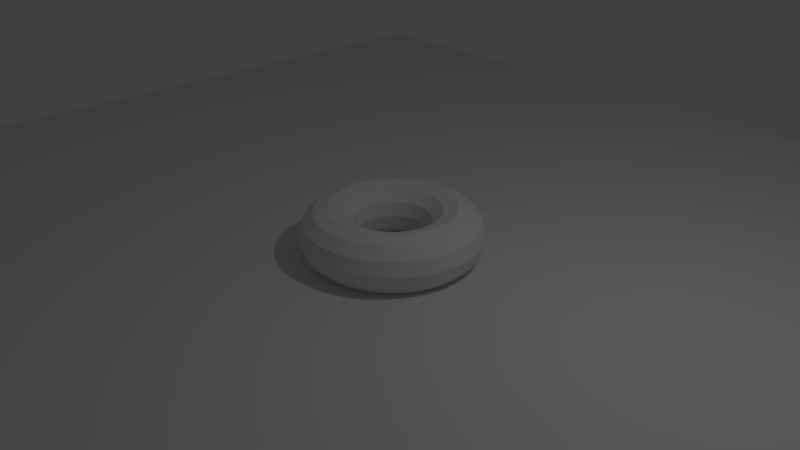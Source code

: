 # Source: d.blend  (saved by Blender 2.79.0; exported with 4.5.12 LTS)
import bpy
from mathutils import Matrix  # noqa: F401  (used for matrix-valued properties, if any)

bpy.ops.wm.read_factory_settings(use_empty=True)
scene = bpy.context.scene
scene.name = 'Scene'

# ---- collections
col_collection_1 = bpy.data.collections.new('Collection 1'); scene.collection.children.link(col_collection_1)

# ---- world
world_world = bpy.data.worlds.new('World'); scene.world = world_world
world_world.color = (0.05088, 0.05088, 0.05088)
world_world.use_sun_shadow = False
world_world.sun_shadow_jitter_overblur = 0.0
world_world.cycles.sampling_method = 'MANUAL'

# ---- cameras
cam_camera = bpy.data.cameras.new('Camera')
cam_camera.clip_end = 100.0
cam_camera.lens = 35.0
cam_camera.sensor_width = 32.0
cam_camera.sensor_height = 18.0
cam_camera.ortho_scale = 7.314
cam_camera.dof.focus_distance = 0.0
cam_camera.dof.aperture_fstop = 128.0

# ---- lights
light_lamp = bpy.data.lights.new('Lamp', 'POINT')
light_lamp.transmission_factor = 0.0
light_lamp.cutoff_distance = 30.0
light_lamp.energy = 100.0
light_lamp.shadow_buffer_clip_start = 1.001
light_lamp.shadow_soft_size = 0.1
light_lamp.shadow_maximum_resolution = 0.006
light_lamp.use_absolute_resolution = True

# ---- meshes
me_torus_001 = bpy.data.meshes.new('Torus.001')
me_torus_001.from_pydata([(1.19, 0.0, 0.0), (1.14, 0.0, 0.185), (1.005, 0.0, 0.3204), (0.82, 0.0, 0.37), (0.635, 0.0, 0.3204), (0.4996, 0.0, 0.185), (0.45, 0.0, 4.531e-17), (0.4996, 0.0, -0.185), (0.635, 0.0, -0.3204), (0.82, 0.0, -0.37), (1.005, 0.0, -0.3204), (1.14, 0.0, -0.185), (1.187, 0.08489, 0.0), (1.138, 0.08136, 0.185), (1.002, 0.0717, 0.3204), (0.8179, 0.0585, 0.37), (0.6334, 0.0453, 0.3204), (0.4983, 0.03564, 0.185), (0.4489, 0.0321, 4.531e-17), (0.4983, 0.03564, -0.185), (0.6334, 0.0453, -0.3204), (0.8179, 0.0585, -0.37), (1.002, 0.0717, -0.3204), (1.138, 0.08136, -0.185), (1.178, 0.1694, 0.0), (1.129, 0.1623, 0.185), (0.9948, 0.143, 0.3204), (0.8117, 0.1167, 0.37), (0.6285, 0.09037, 0.3204), (0.4945, 0.0711, 0.185), (0.4454, 0.06404, 4.531e-17), (0.4945, 0.0711, -0.185), (0.6285, 0.09037, -0.3204), (0.8117, 0.1167, -0.37), (0.9948, 0.143, -0.3204), (1.129, 0.1623, -0.185), (1.163, 0.253, 0.0), (1.114, 0.2424, 0.185), (0.982, 0.2136, 0.3204), (0.8013, 0.1743, 0.37), (0.6205, 0.135, 0.3204), (0.4882, 0.1062, 0.185), (0.4397, 0.09565, 4.531e-17), (0.4882, 0.1062, -0.185), (0.6205, 0.135, -0.3204), (0.8013, 0.1743, -0.37), (0.982, 0.2136, -0.3204), (1.114, 0.2424, -0.185), (1.142, 0.3353, 0.0), (1.094, 0.3213, 0.185), (0.9643, 0.2831, 0.3204), (0.7868, 0.231, 0.37), (0.6093, 0.1789, 0.3204), (0.4793, 0.1407, 0.185), (0.4318, 0.1268, 4.531e-17), (0.4793, 0.1407, -0.185), (0.6093, 0.1789, -0.3204), (0.7868, 0.231, -0.37), (0.9643, 0.2831, -0.3204), (1.094, 0.3213, -0.185), (1.115, 0.4159, 0.0), (1.069, 0.3985, 0.185), (0.9416, 0.3512, 0.3204), (0.7683, 0.2866, 0.37), (0.595, 0.2219, 0.3204), (0.4681, 0.1746, 0.185), (0.4216, 0.1573, 4.531e-17), (0.4681, 0.1746, -0.185), (0.595, 0.2219, -0.3204), (0.7683, 0.2866, -0.37), (0.9416, 0.3512, -0.3204), (1.069, 0.3985, -0.185), (1.082, 0.4943, 0.0), (1.037, 0.4738, 0.185), (0.9142, 0.4175, 0.3204), (0.7459, 0.3406, 0.37), (0.5776, 0.2638, 0.3204), (0.4544, 0.2075, 0.185), (0.4093, 0.1869, 4.531e-17), (0.4544, 0.2075, -0.185), (0.5776, 0.2638, -0.3204), (0.7459, 0.3406, -0.37), (0.9142, 0.4175, -0.3204), (1.037, 0.4738, -0.185), (1.044, 0.5703, 0.0), (1.001, 0.5465, 0.185), (0.8821, 0.4816, 0.3204), (0.7197, 0.393, 0.37), (0.5573, 0.3043, 0.3204), (0.4385, 0.2394, 0.185), (0.395, 0.2157, 4.531e-17), (0.4385, 0.2394, -0.185), (0.5573, 0.3043, -0.3204), (0.7197, 0.393, -0.37), (0.8821, 0.4816, -0.3204), (1.001, 0.5465, -0.185), (1.001, 0.6434, 0.0), (0.9594, 0.6166, 0.185), (0.8455, 0.5433, 0.3204), (0.6898, 0.4433, 0.37), (0.5342, 0.3433, 0.3204), (0.4203, 0.2701, 0.185), (0.3786, 0.2433, 4.531e-17), (0.4203, 0.2701, -0.185), (0.5342, 0.3433, -0.3204), (0.6898, 0.4433, -0.37), (0.8455, 0.5433, -0.3204), (0.9594, 0.6166, -0.185), (0.9526, 0.7131, 0.0), (0.913, 0.6834, 0.185), (0.8045, 0.6023, 0.3204), (0.6564, 0.4914, 0.37), (0.5083, 0.3805, 0.3204), (0.3999, 0.2994, 0.185), (0.3602, 0.2697, 4.531e-17), (0.3999, 0.2994, -0.185), (0.5083, 0.3805, -0.3204), (0.6564, 0.4914, -0.37), (0.8045, 0.6023, -0.3204), (0.913, 0.6834, -0.185), (0.8993, 0.7793, 0.0), (0.8619, 0.7468, 0.185), (0.7595, 0.6581, 0.3204), (0.6197, 0.537, 0.37), (0.4799, 0.4158, 0.3204), (0.3776, 0.3271, 0.185), (0.3401, 0.2947, 4.531e-17), (0.3776, 0.3271, -0.185), (0.4799, 0.4158, -0.3204), (0.6197, 0.537, -0.37), (0.7595, 0.6581, -0.3204), (0.8619, 0.7468, -0.185), (0.8415, 0.8415, 0.0), (0.8064, 0.8064, 0.185), (0.7106, 0.7106, 0.3204), (0.5798, 0.5798, 0.37), (0.449, 0.449, 0.3204), (0.3532, 0.3532, 0.185), (0.3182, 0.3182, 4.531e-17), (0.3532, 0.3532, -0.185), (0.449, 0.449, -0.3204), (0.5798, 0.5798, -0.37), (0.7106, 0.7106, -0.3204), (0.8064, 0.8064, -0.185), (0.7793, 0.8993, 0.0), (0.7468, 0.8619, 0.185), (0.6581, 0.7595, 0.3204), (0.537, 0.6197, 0.37), (0.4158, 0.4799, 0.3204), (0.3271, 0.3776, 0.185), (0.2947, 0.3401, 4.531e-17), (0.3271, 0.3776, -0.185), (0.4158, 0.4799, -0.3204), (0.537, 0.6197, -0.37), (0.6581, 0.7595, -0.3204), (0.7468, 0.8619, -0.185), (0.7131, 0.9526, 0.0), (0.6834, 0.913, 0.185), (0.6023, 0.8045, 0.3204), (0.4914, 0.6564, 0.37), (0.3805, 0.5083, 0.3204), (0.2994, 0.3999, 0.185), (0.2697, 0.3602, 4.531e-17), (0.2994, 0.3999, -0.185), (0.3805, 0.5083, -0.3204), (0.4914, 0.6564, -0.37), (0.6023, 0.8045, -0.3204), (0.6834, 0.913, -0.185), (0.6434, 1.001, 0.0), (0.6166, 0.9594, 0.185), (0.5433, 0.8455, 0.3204), (0.4433, 0.6898, 0.37), (0.3433, 0.5342, 0.3204), (0.2701, 0.4203, 0.185), (0.2433, 0.3786, 4.531e-17), (0.2701, 0.4203, -0.185), (0.3433, 0.5342, -0.3204), (0.4433, 0.6898, -0.37), (0.5433, 0.8455, -0.3204), (0.6166, 0.9594, -0.185), (0.5703, 1.044, 0.0), (0.5465, 1.001, 0.185), (0.4816, 0.8821, 0.3204), (0.393, 0.7197, 0.37), (0.3043, 0.5573, 0.3204), (0.2394, 0.4385, 0.185), (0.2157, 0.395, 4.531e-17), (0.2394, 0.4385, -0.185), (0.3043, 0.5573, -0.3204), (0.393, 0.7197, -0.37), (0.4816, 0.8821, -0.3204), (0.5465, 1.001, -0.185), (0.4943, 1.082, 0.0), (0.4738, 1.037, 0.185), (0.4175, 0.9142, 0.3204), (0.3406, 0.7459, 0.37), (0.2638, 0.5776, 0.3204), (0.2075, 0.4544, 0.185), (0.1869, 0.4093, 4.531e-17), (0.2075, 0.4544, -0.185), (0.2638, 0.5776, -0.3204), (0.3406, 0.7459, -0.37), (0.4175, 0.9142, -0.3204), (0.4738, 1.037, -0.185), (0.4159, 1.115, 0.0), (0.3985, 1.069, 0.185), (0.3512, 0.9416, 0.3204), (0.2866, 0.7683, 0.37), (0.2219, 0.595, 0.3204), (0.1746, 0.4681, 0.185), (0.1573, 0.4216, 4.531e-17), (0.1746, 0.4681, -0.185), (0.2219, 0.595, -0.3204), (0.2866, 0.7683, -0.37), (0.3512, 0.9416, -0.3204), (0.3985, 1.069, -0.185), (0.3353, 1.142, 0.0), (0.3213, 1.094, 0.185), (0.2831, 0.9643, 0.3204), (0.231, 0.7868, 0.37), (0.1789, 0.6093, 0.3204), (0.1407, 0.4793, 0.185), (0.1268, 0.4318, 4.531e-17), (0.1407, 0.4793, -0.185), (0.1789, 0.6093, -0.3204), (0.231, 0.7868, -0.37), (0.2831, 0.9643, -0.3204), (0.3213, 1.094, -0.185), (0.253, 1.163, 0.0), (0.2424, 1.114, 0.185), (0.2136, 0.982, 0.3204), (0.1743, 0.8013, 0.37), (0.135, 0.6205, 0.3204), (0.1062, 0.4882, 0.185), (0.09565, 0.4397, 4.531e-17), (0.1062, 0.4882, -0.185), (0.135, 0.6205, -0.3204), (0.1743, 0.8013, -0.37), (0.2136, 0.982, -0.3204), (0.2424, 1.114, -0.185), (0.1694, 1.178, 0.0), (0.1623, 1.129, 0.185), (0.143, 0.9948, 0.3204), (0.1167, 0.8117, 0.37), (0.09037, 0.6285, 0.3204), (0.0711, 0.4945, 0.185), (0.06404, 0.4454, 4.531e-17), (0.0711, 0.4945, -0.185), (0.09037, 0.6285, -0.3204), (0.1167, 0.8117, -0.37), (0.143, 0.9948, -0.3204), (0.1623, 1.129, -0.185), (0.08489, 1.187, 0.0), (0.08136, 1.138, 0.185), (0.0717, 1.002, 0.3204), (0.0585, 0.8179, 0.37), (0.0453, 0.6334, 0.3204), (0.03564, 0.4983, 0.185), (0.0321, 0.4489, 4.531e-17), (0.03564, 0.4983, -0.185), (0.0453, 0.6334, -0.3204), (0.0585, 0.8179, -0.37), (0.0717, 1.002, -0.3204), (0.08136, 1.138, -0.185), (8.984e-08, 1.19, 0.0), (8.61e-08, 1.14, 0.185), (7.588e-08, 1.005, 0.3204), (6.191e-08, 0.82, 0.37), (4.794e-08, 0.635, 0.3204), (3.772e-08, 0.4996, 0.185), (3.397e-08, 0.45, 4.531e-17), (3.772e-08, 0.4996, -0.185), (4.794e-08, 0.635, -0.3204), (6.191e-08, 0.82, -0.37), (7.588e-08, 1.005, -0.3204), (8.61e-08, 1.14, -0.185), (-0.08489, 1.187, 0.0), (-0.08136, 1.138, 0.185), (-0.0717, 1.002, 0.3204), (-0.0585, 0.8179, 0.37), (-0.0453, 0.6334, 0.3204), (-0.03564, 0.4983, 0.185), (-0.0321, 0.4489, 4.531e-17), (-0.03564, 0.4983, -0.185), (-0.0453, 0.6334, -0.3204), (-0.0585, 0.8179, -0.37), (-0.0717, 1.002, -0.3204), (-0.08136, 1.138, -0.185), (-0.1694, 1.178, 0.0), (-0.1623, 1.129, 0.185), (-0.143, 0.9948, 0.3204), (-0.1167, 0.8117, 0.37), (-0.09037, 0.6285, 0.3204), (-0.0711, 0.4945, 0.185), (-0.06404, 0.4454, 4.531e-17), (-0.0711, 0.4945, -0.185), (-0.09037, 0.6285, -0.3204), (-0.1167, 0.8117, -0.37), (-0.143, 0.9948, -0.3204), (-0.1623, 1.129, -0.185), (-0.253, 1.163, 0.0), (-0.2424, 1.114, 0.185), (-0.2136, 0.982, 0.3204), (-0.1743, 0.8013, 0.37), (-0.135, 0.6205, 0.3204), (-0.1062, 0.4882, 0.185), (-0.09565, 0.4397, 4.531e-17), (-0.1062, 0.4882, -0.185), (-0.135, 0.6205, -0.3204), (-0.1743, 0.8013, -0.37), (-0.2136, 0.982, -0.3204), (-0.2424, 1.114, -0.185), (-0.3353, 1.142, 0.0), (-0.3213, 1.094, 0.185), (-0.2831, 0.9643, 0.3204), (-0.231, 0.7868, 0.37), (-0.1789, 0.6093, 0.3204), (-0.1407, 0.4793, 0.185), (-0.1268, 0.4318, 4.531e-17), (-0.1407, 0.4793, -0.185), (-0.1789, 0.6093, -0.3204), (-0.231, 0.7868, -0.37), (-0.2831, 0.9643, -0.3204), (-0.3213, 1.094, -0.185), (-0.4159, 1.115, 0.0), (-0.3985, 1.069, 0.185), (-0.3512, 0.9416, 0.3204), (-0.2866, 0.7683, 0.37), (-0.2219, 0.595, 0.3204), (-0.1746, 0.4681, 0.185), (-0.1573, 0.4216, 4.531e-17), (-0.1746, 0.4681, -0.185), (-0.2219, 0.595, -0.3204), (-0.2866, 0.7683, -0.37), (-0.3512, 0.9416, -0.3204), (-0.3985, 1.069, -0.185), (-0.4943, 1.082, 0.0), (-0.4738, 1.037, 0.185), (-0.4175, 0.9142, 0.3204), (-0.3406, 0.7459, 0.37), (-0.2638, 0.5776, 0.3204), (-0.2075, 0.4544, 0.185), (-0.1869, 0.4093, 4.531e-17), (-0.2075, 0.4544, -0.185), (-0.2638, 0.5776, -0.3204), (-0.3406, 0.7459, -0.37), (-0.4175, 0.9142, -0.3204), (-0.4738, 1.037, -0.185), (-0.5703, 1.044, 0.0), (-0.5465, 1.001, 0.185), (-0.4816, 0.8821, 0.3204), (-0.393, 0.7197, 0.37), (-0.3043, 0.5573, 0.3204), (-0.2394, 0.4385, 0.185), (-0.2157, 0.395, 4.531e-17), (-0.2394, 0.4385, -0.185), (-0.3043, 0.5573, -0.3204), (-0.393, 0.7197, -0.37), (-0.4816, 0.8821, -0.3204), (-0.5465, 1.001, -0.185), (-0.6434, 1.001, 0.0), (-0.6166, 0.9594, 0.185), (-0.5433, 0.8455, 0.3204), (-0.4433, 0.6898, 0.37), (-0.3433, 0.5342, 0.3204), (-0.2701, 0.4203, 0.185), (-0.2433, 0.3786, 4.531e-17), (-0.2701, 0.4203, -0.185), (-0.3433, 0.5342, -0.3204), (-0.4433, 0.6898, -0.37), (-0.5433, 0.8455, -0.3204), (-0.6166, 0.9594, -0.185), (-0.7131, 0.9526, 0.0), (-0.6834, 0.913, 0.185), (-0.6023, 0.8045, 0.3204), (-0.4914, 0.6564, 0.37), (-0.3805, 0.5083, 0.3204), (-0.2994, 0.3999, 0.185), (-0.2697, 0.3602, 4.531e-17), (-0.2994, 0.3999, -0.185), (-0.3805, 0.5083, -0.3204), (-0.4914, 0.6564, -0.37), (-0.6023, 0.8045, -0.3204), (-0.6834, 0.913, -0.185), (-0.7793, 0.8993, 0.0), (-0.7468, 0.8619, 0.185), (-0.6581, 0.7595, 0.3204), (-0.537, 0.6197, 0.37), (-0.4158, 0.4799, 0.3204), (-0.3271, 0.3776, 0.185), (-0.2947, 0.3401, 4.531e-17), (-0.3271, 0.3776, -0.185), (-0.4158, 0.4799, -0.3204), (-0.537, 0.6197, -0.37), (-0.6581, 0.7595, -0.3204), (-0.7468, 0.8619, -0.185), (-0.8415, 0.8415, 0.0), (-0.8064, 0.8064, 0.185), (-0.7106, 0.7106, 0.3204), (-0.5798, 0.5798, 0.37), (-0.449, 0.449, 0.3204), (-0.3532, 0.3532, 0.185), (-0.3182, 0.3182, 4.531e-17), (-0.3532, 0.3532, -0.185), (-0.449, 0.449, -0.3204), (-0.5798, 0.5798, -0.37), (-0.7106, 0.7106, -0.3204), (-0.8064, 0.8064, -0.185), (-0.8993, 0.7793, 0.0), (-0.8619, 0.7468, 0.185), (-0.7595, 0.6581, 0.3204), (-0.6197, 0.537, 0.37), (-0.4799, 0.4158, 0.3204), (-0.3776, 0.3271, 0.185), (-0.3401, 0.2947, 4.531e-17), (-0.3776, 0.3271, -0.185), (-0.4799, 0.4158, -0.3204), (-0.6197, 0.537, -0.37), (-0.7595, 0.6581, -0.3204), (-0.8619, 0.7468, -0.185), (-0.9526, 0.7131, 0.0), (-0.913, 0.6834, 0.185), (-0.8045, 0.6023, 0.3204), (-0.6564, 0.4914, 0.37), (-0.5083, 0.3805, 0.3204), (-0.3999, 0.2994, 0.185), (-0.3602, 0.2697, 4.531e-17), (-0.3999, 0.2994, -0.185), (-0.5083, 0.3805, -0.3204), (-0.6564, 0.4914, -0.37), (-0.8045, 0.6023, -0.3204), (-0.913, 0.6834, -0.185), (-1.001, 0.6434, 0.0), (-0.9594, 0.6166, 0.185), (-0.8455, 0.5433, 0.3204), (-0.6898, 0.4433, 0.37), (-0.5342, 0.3433, 0.3204), (-0.4203, 0.2701, 0.185), (-0.3786, 0.2433, 4.531e-17), (-0.4203, 0.2701, -0.185), (-0.5342, 0.3433, -0.3204), (-0.6898, 0.4433, -0.37), (-0.8455, 0.5433, -0.3204), (-0.9594, 0.6166, -0.185), (-1.044, 0.5703, 0.0), (-1.001, 0.5465, 0.185), (-0.8821, 0.4816, 0.3204), (-0.7197, 0.393, 0.37), (-0.5573, 0.3043, 0.3204), (-0.4385, 0.2394, 0.185), (-0.395, 0.2157, 4.531e-17), (-0.4385, 0.2394, -0.185), (-0.5573, 0.3043, -0.3204), (-0.7197, 0.393, -0.37), (-0.8821, 0.4816, -0.3204), (-1.001, 0.5465, -0.185), (-1.082, 0.4943, 0.0), (-1.037, 0.4738, 0.185), (-0.9142, 0.4175, 0.3204), (-0.7459, 0.3406, 0.37), (-0.5776, 0.2638, 0.3204), (-0.4544, 0.2075, 0.185), (-0.4093, 0.1869, 4.531e-17), (-0.4544, 0.2075, -0.185), (-0.5776, 0.2638, -0.3204), (-0.7459, 0.3406, -0.37), (-0.9142, 0.4175, -0.3204), (-1.037, 0.4738, -0.185), (-1.115, 0.4159, 0.0), (-1.069, 0.3985, 0.185), (-0.9416, 0.3512, 0.3204), (-0.7683, 0.2866, 0.37), (-0.595, 0.2219, 0.3204), (-0.4681, 0.1746, 0.185), (-0.4216, 0.1573, 4.531e-17), (-0.4681, 0.1746, -0.185), (-0.595, 0.2219, -0.3204), (-0.7683, 0.2866, -0.37), (-0.9416, 0.3512, -0.3204), (-1.069, 0.3985, -0.185), (-1.142, 0.3353, 0.0), (-1.094, 0.3213, 0.185), (-0.9643, 0.2831, 0.3204), (-0.7868, 0.231, 0.37), (-0.6093, 0.1789, 0.3204), (-0.4793, 0.1407, 0.185), (-0.4318, 0.1268, 4.531e-17), (-0.4793, 0.1407, -0.185), (-0.6093, 0.1789, -0.3204), (-0.7868, 0.231, -0.37), (-0.9643, 0.2831, -0.3204), (-1.094, 0.3213, -0.185), (-1.163, 0.253, 0.0), (-1.114, 0.2424, 0.185), (-0.982, 0.2136, 0.3204), (-0.8013, 0.1743, 0.37), (-0.6205, 0.135, 0.3204), (-0.4882, 0.1062, 0.185), (-0.4397, 0.09565, 4.531e-17), (-0.4882, 0.1062, -0.185), (-0.6205, 0.135, -0.3204), (-0.8013, 0.1743, -0.37), (-0.982, 0.2136, -0.3204), (-1.114, 0.2424, -0.185), (-1.178, 0.1694, 0.0), (-1.129, 0.1623, 0.185), (-0.9948, 0.143, 0.3204), (-0.8117, 0.1167, 0.37), (-0.6285, 0.09037, 0.3204), (-0.4945, 0.0711, 0.185), (-0.4454, 0.06404, 4.531e-17), (-0.4945, 0.0711, -0.185), (-0.6285, 0.09037, -0.3204), (-0.8117, 0.1167, -0.37), (-0.9948, 0.143, -0.3204), (-1.129, 0.1623, -0.185), (-1.187, 0.08489, 0.0), (-1.138, 0.08136, 0.185), (-1.002, 0.0717, 0.3204), (-0.8179, 0.0585, 0.37), (-0.6334, 0.0453, 0.3204), (-0.4983, 0.03564, 0.185), (-0.4489, 0.0321, 4.531e-17), (-0.4983, 0.03564, -0.185), (-0.6334, 0.0453, -0.3204), (-0.8179, 0.0585, -0.37), (-1.002, 0.0717, -0.3204), (-1.138, 0.08136, -0.185), (-1.19, 1.04e-07, 0.0), (-1.14, 9.97e-08, 0.185), (-1.005, 8.786e-08, 0.3204), (-0.82, 7.169e-08, 0.37), (-0.635, 5.551e-08, 0.3204), (-0.4996, 4.367e-08, 0.185), (-0.45, 3.934e-08, 4.531e-17), (-0.4996, 4.367e-08, -0.185), (-0.635, 5.551e-08, -0.3204), (-0.82, 7.169e-08, -0.37), (-1.005, 8.786e-08, -0.3204), (-1.14, 9.97e-08, -0.185), (-1.187, -0.08489, 0.0), (-1.138, -0.08136, 0.185), (-1.002, -0.0717, 0.3204), (-0.8179, -0.0585, 0.37), (-0.6334, -0.0453, 0.3204), (-0.4983, -0.03564, 0.185), (-0.4489, -0.0321, 4.531e-17), (-0.4983, -0.03564, -0.185), (-0.6334, -0.0453, -0.3204), (-0.8179, -0.0585, -0.37), (-1.002, -0.0717, -0.3204), (-1.138, -0.08136, -0.185), (-1.178, -0.1694, 0.0), (-1.129, -0.1623, 0.185), (-0.9948, -0.143, 0.3204), (-0.8117, -0.1167, 0.37), (-0.6285, -0.09037, 0.3204), (-0.4945, -0.0711, 0.185), (-0.4454, -0.06404, 4.531e-17), (-0.4945, -0.0711, -0.185), (-0.6285, -0.09037, -0.3204), (-0.8117, -0.1167, -0.37), (-0.9948, -0.143, -0.3204), (-1.129, -0.1623, -0.185), (-1.163, -0.253, 0.0), (-1.114, -0.2424, 0.185), (-0.982, -0.2136, 0.3204), (-0.8013, -0.1743, 0.37), (-0.6205, -0.135, 0.3204), (-0.4882, -0.1062, 0.185), (-0.4397, -0.09565, 4.531e-17), (-0.4882, -0.1062, -0.185), (-0.6205, -0.135, -0.3204), (-0.8013, -0.1743, -0.37), (-0.982, -0.2136, -0.3204), (-1.114, -0.2424, -0.185), (-1.142, -0.3353, 0.0), (-1.094, -0.3213, 0.185), (-0.9643, -0.2831, 0.3204), (-0.7868, -0.231, 0.37), (-0.6093, -0.1789, 0.3204), (-0.4793, -0.1407, 0.185), (-0.4318, -0.1268, 4.531e-17), (-0.4793, -0.1407, -0.185), (-0.6093, -0.1789, -0.3204), (-0.7868, -0.231, -0.37), (-0.9643, -0.2831, -0.3204), (-1.094, -0.3213, -0.185), (-1.115, -0.4159, 0.0), (-1.069, -0.3985, 0.185), (-0.9416, -0.3512, 0.3204), (-0.7683, -0.2866, 0.37), (-0.595, -0.2219, 0.3204), (-0.4681, -0.1746, 0.185), (-0.4216, -0.1573, 4.531e-17), (-0.4681, -0.1746, -0.185), (-0.595, -0.2219, -0.3204), (-0.7683, -0.2866, -0.37), (-0.9416, -0.3512, -0.3204), (-1.069, -0.3985, -0.185), (-1.082, -0.4943, 0.0), (-1.037, -0.4738, 0.185), (-0.9142, -0.4175, 0.3204), (-0.7459, -0.3406, 0.37), (-0.5776, -0.2638, 0.3204), (-0.4544, -0.2075, 0.185), (-0.4093, -0.1869, 4.531e-17), (-0.4544, -0.2075, -0.185), (-0.5776, -0.2638, -0.3204), (-0.7459, -0.3406, -0.37), (-0.9142, -0.4175, -0.3204), (-1.037, -0.4738, -0.185), (-1.044, -0.5703, 0.0), (-1.001, -0.5465, 0.185), (-0.8821, -0.4816, 0.3204), (-0.7197, -0.393, 0.37), (-0.5573, -0.3043, 0.3204), (-0.4385, -0.2394, 0.185), (-0.395, -0.2157, 4.531e-17), (-0.4385, -0.2394, -0.185), (-0.5573, -0.3043, -0.3204), (-0.7197, -0.393, -0.37), (-0.8821, -0.4816, -0.3204), (-1.001, -0.5465, -0.185), (-1.001, -0.6434, 0.0), (-0.9594, -0.6166, 0.185), (-0.8455, -0.5433, 0.3204), (-0.6898, -0.4433, 0.37), (-0.5342, -0.3433, 0.3204), (-0.4203, -0.2701, 0.185), (-0.3786, -0.2433, 4.531e-17), (-0.4203, -0.2701, -0.185), (-0.5342, -0.3433, -0.3204), (-0.6898, -0.4433, -0.37), (-0.8455, -0.5433, -0.3204), (-0.9594, -0.6166, -0.185), (-0.9526, -0.7131, 0.0), (-0.913, -0.6834, 0.185), (-0.8045, -0.6023, 0.3204), (-0.6564, -0.4914, 0.37), (-0.5083, -0.3805, 0.3204), (-0.3999, -0.2994, 0.185), (-0.3602, -0.2697, 4.531e-17), (-0.3999, -0.2994, -0.185), (-0.5083, -0.3805, -0.3204), (-0.6564, -0.4914, -0.37), (-0.8045, -0.6023, -0.3204), (-0.913, -0.6834, -0.185), (-0.8993, -0.7793, 0.0), (-0.8619, -0.7468, 0.185), (-0.7595, -0.6581, 0.3204), (-0.6197, -0.537, 0.37), (-0.4799, -0.4158, 0.3204), (-0.3776, -0.3271, 0.185), (-0.3401, -0.2947, 4.531e-17), (-0.3776, -0.3271, -0.185), (-0.4799, -0.4158, -0.3204), (-0.6197, -0.537, -0.37), (-0.7595, -0.6581, -0.3204), (-0.8619, -0.7468, -0.185), (-0.8415, -0.8415, 0.0), (-0.8064, -0.8064, 0.185), (-0.7106, -0.7106, 0.3204), (-0.5798, -0.5798, 0.37), (-0.449, -0.449, 0.3204), (-0.3532, -0.3532, 0.185), (-0.3182, -0.3182, 4.531e-17), (-0.3532, -0.3532, -0.185), (-0.449, -0.449, -0.3204), (-0.5798, -0.5798, -0.37), (-0.7106, -0.7106, -0.3204), (-0.8064, -0.8064, -0.185), (-0.7793, -0.8993, 0.0), (-0.7468, -0.8619, 0.185), (-0.6581, -0.7595, 0.3204), (-0.537, -0.6197, 0.37), (-0.4158, -0.4799, 0.3204), (-0.3271, -0.3776, 0.185), (-0.2947, -0.3401, 4.531e-17), (-0.3271, -0.3776, -0.185), (-0.4158, -0.4799, -0.3204), (-0.537, -0.6197, -0.37), (-0.6581, -0.7595, -0.3204), (-0.7468, -0.8619, -0.185), (-0.7131, -0.9526, 0.0), (-0.6834, -0.913, 0.185), (-0.6023, -0.8045, 0.3204), (-0.4914, -0.6564, 0.37), (-0.3805, -0.5083, 0.3204), (-0.2994, -0.3999, 0.185), (-0.2697, -0.3602, 4.531e-17), (-0.2994, -0.3999, -0.185), (-0.3805, -0.5083, -0.3204), (-0.4914, -0.6564, -0.37), (-0.6023, -0.8045, -0.3204), (-0.6834, -0.913, -0.185), (-0.6434, -1.001, 0.0), (-0.6166, -0.9594, 0.185), (-0.5433, -0.8455, 0.3204), (-0.4433, -0.6898, 0.37), (-0.3433, -0.5342, 0.3204), (-0.2701, -0.4203, 0.185), (-0.2433, -0.3786, 4.531e-17), (-0.2701, -0.4203, -0.185), (-0.3433, -0.5342, -0.3204), (-0.4433, -0.6898, -0.37), (-0.5433, -0.8455, -0.3204), (-0.6166, -0.9594, -0.185), (-0.5703, -1.044, 0.0), (-0.5465, -1.001, 0.185), (-0.4816, -0.8821, 0.3204), (-0.393, -0.7197, 0.37), (-0.3043, -0.5573, 0.3204), (-0.2394, -0.4385, 0.185), (-0.2157, -0.395, 4.531e-17), (-0.2394, -0.4385, -0.185), (-0.3043, -0.5573, -0.3204), (-0.393, -0.7197, -0.37), (-0.4816, -0.8821, -0.3204), (-0.5465, -1.001, -0.185), (-0.4943, -1.082, 0.0), (-0.4738, -1.037, 0.185), (-0.4175, -0.9142, 0.3204), (-0.3406, -0.7459, 0.37), (-0.2638, -0.5776, 0.3204), (-0.2075, -0.4544, 0.185), (-0.1869, -0.4093, 4.531e-17), (-0.2075, -0.4544, -0.185), (-0.2638, -0.5776, -0.3204), (-0.3406, -0.7459, -0.37), (-0.4175, -0.9142, -0.3204), (-0.4738, -1.037, -0.185), (-0.4159, -1.115, 0.0), (-0.3985, -1.069, 0.185), (-0.3512, -0.9416, 0.3204), (-0.2866, -0.7683, 0.37), (-0.2219, -0.595, 0.3204), (-0.1746, -0.4681, 0.185), (-0.1573, -0.4216, 4.531e-17), (-0.1746, -0.4681, -0.185), (-0.2219, -0.595, -0.3204), (-0.2866, -0.7683, -0.37), (-0.3512, -0.9416, -0.3204), (-0.3985, -1.069, -0.185), (-0.3353, -1.142, 0.0), (-0.3213, -1.094, 0.185), (-0.2831, -0.9643, 0.3204), (-0.231, -0.7868, 0.37), (-0.1789, -0.6093, 0.3204), (-0.1407, -0.4793, 0.185), (-0.1268, -0.4318, 4.531e-17), (-0.1407, -0.4793, -0.185), (-0.1789, -0.6093, -0.3204), (-0.231, -0.7868, -0.37), (-0.2831, -0.9643, -0.3204), (-0.3213, -1.094, -0.185), (-0.253, -1.163, 0.0), (-0.2424, -1.114, 0.185), (-0.2136, -0.982, 0.3204), (-0.1743, -0.8013, 0.37), (-0.135, -0.6205, 0.3204), (-0.1062, -0.4882, 0.185), (-0.09565, -0.4397, 4.531e-17), (-0.1062, -0.4882, -0.185), (-0.135, -0.6205, -0.3204), (-0.1743, -0.8013, -0.37), (-0.2136, -0.982, -0.3204), (-0.2424, -1.114, -0.185), (-0.1694, -1.178, 0.0), (-0.1623, -1.129, 0.185), (-0.143, -0.9948, 0.3204), (-0.1167, -0.8117, 0.37), (-0.09037, -0.6285, 0.3204), (-0.0711, -0.4945, 0.185), (-0.06404, -0.4454, 4.531e-17), (-0.0711, -0.4945, -0.185), (-0.09037, -0.6285, -0.3204), (-0.1167, -0.8117, -0.37), (-0.143, -0.9948, -0.3204), (-0.1623, -1.129, -0.185), (-0.08489, -1.187, 0.0), (-0.08136, -1.138, 0.185), (-0.0717, -1.002, 0.3204), (-0.0585, -0.8179, 0.37), (-0.0453, -0.6334, 0.3204), (-0.03564, -0.4983, 0.185), (-0.0321, -0.4489, 4.531e-17), (-0.03564, -0.4983, -0.185), (-0.0453, -0.6334, -0.3204), (-0.0585, -0.8179, -0.37), (-0.0717, -1.002, -0.3204), (-0.08136, -1.138, -0.185), (8.984e-08, -1.19, 0.0), (8.61e-08, -1.14, 0.185), (7.588e-08, -1.005, 0.3204), (6.191e-08, -0.82, 0.37), (4.794e-08, -0.635, 0.3204), (3.772e-08, -0.4996, 0.185), (3.397e-08, -0.45, 4.531e-17), (3.772e-08, -0.4996, -0.185), (4.794e-08, -0.635, -0.3204), (6.191e-08, -0.82, -0.37), (7.588e-08, -1.005, -0.3204), (8.61e-08, -1.14, -0.185), (0.08489, -1.187, 0.0), (0.08136, -1.138, 0.185), (0.0717, -1.002, 0.3204), (0.0585, -0.8179, 0.37), (0.0453, -0.6334, 0.3204), (0.03564, -0.4983, 0.185), (0.0321, -0.4489, 4.531e-17), (0.03564, -0.4983, -0.185), (0.0453, -0.6334, -0.3204), (0.0585, -0.8179, -0.37), (0.0717, -1.002, -0.3204), (0.08136, -1.138, -0.185), (0.1694, -1.178, 0.0), (0.1623, -1.129, 0.185), (0.143, -0.9948, 0.3204), (0.1167, -0.8117, 0.37), (0.09037, -0.6285, 0.3204), (0.0711, -0.4945, 0.185), (0.06404, -0.4454, 4.531e-17), (0.0711, -0.4945, -0.185), (0.09037, -0.6285, -0.3204), (0.1167, -0.8117, -0.37), (0.143, -0.9948, -0.3204), (0.1623, -1.129, -0.185), (0.253, -1.163, 0.0), (0.2424, -1.114, 0.185), (0.2136, -0.982, 0.3204), (0.1743, -0.8013, 0.37), (0.135, -0.6205, 0.3204), (0.1062, -0.4882, 0.185), (0.09565, -0.4397, 4.531e-17), (0.1062, -0.4882, -0.185), (0.135, -0.6205, -0.3204), (0.1743, -0.8013, -0.37), (0.2136, -0.982, -0.3204), (0.2424, -1.114, -0.185), (0.3353, -1.142, 0.0), (0.3213, -1.094, 0.185), (0.2831, -0.9643, 0.3204), (0.231, -0.7868, 0.37), (0.1789, -0.6093, 0.3204), (0.1407, -0.4793, 0.185), (0.1268, -0.4318, 4.531e-17), (0.1407, -0.4793, -0.185), (0.1789, -0.6093, -0.3204), (0.231, -0.7868, -0.37), (0.2831, -0.9643, -0.3204), (0.3213, -1.094, -0.185), (0.4159, -1.115, 0.0), (0.3985, -1.069, 0.185), (0.3512, -0.9416, 0.3204), (0.2866, -0.7683, 0.37), (0.2219, -0.595, 0.3204), (0.1746, -0.4681, 0.185), (0.1573, -0.4216, 4.531e-17), (0.1746, -0.4681, -0.185), (0.2219, -0.595, -0.3204), (0.2866, -0.7683, -0.37), (0.3512, -0.9416, -0.3204), (0.3985, -1.069, -0.185), (0.4943, -1.082, 0.0), (0.4738, -1.037, 0.185), (0.4175, -0.9142, 0.3204), (0.3406, -0.7459, 0.37), (0.2638, -0.5776, 0.3204), (0.2075, -0.4544, 0.185), (0.1869, -0.4093, 4.531e-17), (0.2075, -0.4544, -0.185), (0.2638, -0.5776, -0.3204), (0.3406, -0.7459, -0.37), (0.4175, -0.9142, -0.3204), (0.4738, -1.037, -0.185), (0.5703, -1.044, 0.0), (0.5465, -1.001, 0.185), (0.4816, -0.8821, 0.3204), (0.393, -0.7197, 0.37), (0.3043, -0.5573, 0.3204), (0.2394, -0.4385, 0.185), (0.2157, -0.395, 4.531e-17), (0.2394, -0.4385, -0.185), (0.3043, -0.5573, -0.3204), (0.393, -0.7197, -0.37), (0.4816, -0.8821, -0.3204), (0.5465, -1.001, -0.185), (0.6434, -1.001, 0.0), (0.6166, -0.9594, 0.185), (0.5433, -0.8455, 0.3204), (0.4433, -0.6898, 0.37), (0.3433, -0.5342, 0.3204), (0.2701, -0.4203, 0.185), (0.2433, -0.3786, 4.531e-17), (0.2701, -0.4203, -0.185), (0.3433, -0.5342, -0.3204), (0.4433, -0.6898, -0.37), (0.5433, -0.8455, -0.3204), (0.6166, -0.9594, -0.185), (0.7131, -0.9526, 0.0), (0.6834, -0.913, 0.185), (0.6023, -0.8045, 0.3204), (0.4914, -0.6564, 0.37), (0.3805, -0.5083, 0.3204), (0.2994, -0.3999, 0.185), (0.2697, -0.3602, 4.531e-17), (0.2994, -0.3999, -0.185), (0.3805, -0.5083, -0.3204), (0.4914, -0.6564, -0.37), (0.6023, -0.8045, -0.3204), (0.6834, -0.913, -0.185), (0.7793, -0.8993, 0.0), (0.7468, -0.8619, 0.185), (0.6581, -0.7595, 0.3204), (0.537, -0.6197, 0.37), (0.4158, -0.4799, 0.3204), (0.3271, -0.3776, 0.185), (0.2947, -0.3401, 4.531e-17), (0.3271, -0.3776, -0.185), (0.4158, -0.4799, -0.3204), (0.537, -0.6197, -0.37), (0.6581, -0.7595, -0.3204), (0.7468, -0.8619, -0.185), (0.8415, -0.8415, 0.0), (0.8064, -0.8064, 0.185), (0.7106, -0.7106, 0.3204), (0.5798, -0.5798, 0.37), (0.449, -0.449, 0.3204), (0.3532, -0.3533, 0.185), (0.3182, -0.3182, 4.531e-17), (0.3532, -0.3533, -0.185), (0.449, -0.449, -0.3204), (0.5798, -0.5798, -0.37), (0.7106, -0.7106, -0.3204), (0.8064, -0.8064, -0.185), (0.8993, -0.7793, 0.0), (0.8619, -0.7468, 0.185), (0.7595, -0.6581, 0.3204), (0.6197, -0.537, 0.37), (0.4799, -0.4158, 0.3204), (0.3776, -0.3271, 0.185), (0.3401, -0.2947, 4.531e-17), (0.3776, -0.3271, -0.185), (0.4799, -0.4158, -0.3204), (0.6197, -0.537, -0.37), (0.7595, -0.6581, -0.3204), (0.8619, -0.7468, -0.185), (0.9526, -0.7131, 0.0), (0.913, -0.6834, 0.185), (0.8045, -0.6023, 0.3204), (0.6564, -0.4914, 0.37), (0.5083, -0.3805, 0.3204), (0.3999, -0.2994, 0.185), (0.3602, -0.2697, 4.531e-17), (0.3999, -0.2994, -0.185), (0.5083, -0.3805, -0.3204), (0.6564, -0.4914, -0.37), (0.8045, -0.6023, -0.3204), (0.913, -0.6834, -0.185), (1.001, -0.6434, 0.0), (0.9594, -0.6166, 0.185), (0.8455, -0.5433, 0.3204), (0.6898, -0.4433, 0.37), (0.5342, -0.3433, 0.3204), (0.4203, -0.2701, 0.185), (0.3786, -0.2433, 4.531e-17), (0.4203, -0.2701, -0.185), (0.5342, -0.3433, -0.3204), (0.6898, -0.4433, -0.37), (0.8455, -0.5433, -0.3204), (0.9594, -0.6166, -0.185), (1.044, -0.5703, 0.0), (1.001, -0.5465, 0.185), (0.8821, -0.4816, 0.3204), (0.7197, -0.393, 0.37), (0.5573, -0.3043, 0.3204), (0.4385, -0.2394, 0.185), (0.395, -0.2157, 4.531e-17), (0.4385, -0.2394, -0.185), (0.5573, -0.3043, -0.3204), (0.7197, -0.393, -0.37), (0.8821, -0.4816, -0.3204), (1.001, -0.5465, -0.185), (1.082, -0.4943, 0.0), (1.037, -0.4738, 0.185), (0.9142, -0.4175, 0.3204), (0.7459, -0.3406, 0.37), (0.5776, -0.2638, 0.3204), (0.4544, -0.2075, 0.185), (0.4093, -0.1869, 4.531e-17), (0.4544, -0.2075, -0.185), (0.5776, -0.2638, -0.3204), (0.7459, -0.3406, -0.37), (0.9142, -0.4175, -0.3204), (1.037, -0.4738, -0.185), (1.115, -0.4159, 0.0), (1.069, -0.3985, 0.185), (0.9416, -0.3512, 0.3204), (0.7683, -0.2866, 0.37), (0.595, -0.2219, 0.3204), (0.4681, -0.1746, 0.185), (0.4216, -0.1573, 4.531e-17), (0.4681, -0.1746, -0.185), (0.595, -0.2219, -0.3204), (0.7683, -0.2866, -0.37), (0.9416, -0.3512, -0.3204), (1.069, -0.3985, -0.185), (1.142, -0.3353, 0.0), (1.094, -0.3213, 0.185), (0.9643, -0.2831, 0.3204), (0.7868, -0.231, 0.37), (0.6093, -0.1789, 0.3204), (0.4793, -0.1407, 0.185), (0.4318, -0.1268, 4.531e-17), (0.4793, -0.1407, -0.185), (0.6093, -0.1789, -0.3204), (0.7868, -0.231, -0.37), (0.9643, -0.2831, -0.3204), (1.094, -0.3213, -0.185), (1.163, -0.253, 0.0), (1.114, -0.2424, 0.185), (0.982, -0.2136, 0.3204), (0.8013, -0.1743, 0.37), (0.6205, -0.135, 0.3204), (0.4882, -0.1062, 0.185), (0.4397, -0.09565, 4.531e-17), (0.4882, -0.1062, -0.185), (0.6205, -0.135, -0.3204), (0.8013, -0.1743, -0.37), (0.982, -0.2136, -0.3204), (1.114, -0.2424, -0.185), (1.178, -0.1694, 0.0), (1.129, -0.1623, 0.185), (0.9948, -0.143, 0.3204), (0.8117, -0.1167, 0.37), (0.6285, -0.09037, 0.3204), (0.4945, -0.0711, 0.185), (0.4454, -0.06404, 4.531e-17), (0.4945, -0.0711, -0.185), (0.6285, -0.09037, -0.3204), (0.8117, -0.1167, -0.37), (0.9948, -0.143, -0.3204), (1.129, -0.1623, -0.185), (1.187, -0.08489, 0.0), (1.138, -0.08136, 0.185), (1.002, -0.0717, 0.3204), (0.8179, -0.0585, 0.37), (0.6334, -0.0453, 0.3204), (0.4983, -0.03564, 0.185), (0.4489, -0.0321, 4.531e-17), (0.4983, -0.03564, -0.185), (0.6334, -0.0453, -0.3204), (0.8179, -0.0585, -0.37), (1.002, -0.0717, -0.3204), (1.138, -0.08136, -0.185)], [], [(0, 12, 13, 1), (1, 13, 14, 2), (2, 14, 15, 3), (3, 15, 16, 4), (4, 16, 17, 5), (5, 17, 18, 6), (6, 18, 19, 7), (7, 19, 20, 8), (8, 20, 21, 9), (9, 21, 22, 10), (10, 22, 23, 11), (11, 23, 12, 0), (12, 24, 25, 13), (13, 25, 26, 14), (14, 26, 27, 15), (15, 27, 28, 16), (16, 28, 29, 17), (17, 29, 30, 18), (18, 30, 31, 19), (19, 31, 32, 20), (20, 32, 33, 21), (21, 33, 34, 22), (22, 34, 35, 23), (23, 35, 24, 12), (24, 36, 37, 25), (25, 37, 38, 26), (26, 38, 39, 27), (27, 39, 40, 28), (28, 40, 41, 29), (29, 41, 42, 30), (30, 42, 43, 31), (31, 43, 44, 32), (32, 44, 45, 33), (33, 45, 46, 34), (34, 46, 47, 35), (35, 47, 36, 24), (36, 48, 49, 37), (37, 49, 50, 38), (38, 50, 51, 39), (39, 51, 52, 40), (40, 52, 53, 41), (41, 53, 54, 42), (42, 54, 55, 43), (43, 55, 56, 44), (44, 56, 57, 45), (45, 57, 58, 46), (46, 58, 59, 47), (47, 59, 48, 36), (48, 60, 61, 49), (49, 61, 62, 50), (50, 62, 63, 51), (51, 63, 64, 52), (52, 64, 65, 53), (53, 65, 66, 54), (54, 66, 67, 55), (55, 67, 68, 56), (56, 68, 69, 57), (57, 69, 70, 58), (58, 70, 71, 59), (59, 71, 60, 48), (60, 72, 73, 61), (61, 73, 74, 62), (62, 74, 75, 63), (63, 75, 76, 64), (64, 76, 77, 65), (65, 77, 78, 66), (66, 78, 79, 67), (67, 79, 80, 68), (68, 80, 81, 69), (69, 81, 82, 70), (70, 82, 83, 71), (71, 83, 72, 60), (72, 84, 85, 73), (73, 85, 86, 74), (74, 86, 87, 75), (75, 87, 88, 76), (76, 88, 89, 77), (77, 89, 90, 78), (78, 90, 91, 79), (79, 91, 92, 80), (80, 92, 93, 81), (81, 93, 94, 82), (82, 94, 95, 83), (83, 95, 84, 72), (84, 96, 97, 85), (85, 97, 98, 86), (86, 98, 99, 87), (87, 99, 100, 88), (88, 100, 101, 89), (89, 101, 102, 90), (90, 102, 103, 91), (91, 103, 104, 92), (92, 104, 105, 93), (93, 105, 106, 94), (94, 106, 107, 95), (95, 107, 96, 84), (96, 108, 109, 97), (97, 109, 110, 98), (98, 110, 111, 99), (99, 111, 112, 100), (100, 112, 113, 101), (101, 113, 114, 102), (102, 114, 115, 103), (103, 115, 116, 104), (104, 116, 117, 105), (105, 117, 118, 106), (106, 118, 119, 107), (107, 119, 108, 96), (108, 120, 121, 109), (109, 121, 122, 110), (110, 122, 123, 111), (111, 123, 124, 112), (112, 124, 125, 113), (113, 125, 126, 114), (114, 126, 127, 115), (115, 127, 128, 116), (116, 128, 129, 117), (117, 129, 130, 118), (118, 130, 131, 119), (119, 131, 120, 108), (120, 132, 133, 121), (121, 133, 134, 122), (122, 134, 135, 123), (123, 135, 136, 124), (124, 136, 137, 125), (125, 137, 138, 126), (126, 138, 139, 127), (127, 139, 140, 128), (128, 140, 141, 129), (129, 141, 142, 130), (130, 142, 143, 131), (131, 143, 132, 120), (132, 144, 145, 133), (133, 145, 146, 134), (134, 146, 147, 135), (135, 147, 148, 136), (136, 148, 149, 137), (137, 149, 150, 138), (138, 150, 151, 139), (139, 151, 152, 140), (140, 152, 153, 141), (141, 153, 154, 142), (142, 154, 155, 143), (143, 155, 144, 132), (144, 156, 157, 145), (145, 157, 158, 146), (146, 158, 159, 147), (147, 159, 160, 148), (148, 160, 161, 149), (149, 161, 162, 150), (150, 162, 163, 151), (151, 163, 164, 152), (152, 164, 165, 153), (153, 165, 166, 154), (154, 166, 167, 155), (155, 167, 156, 144), (156, 168, 169, 157), (157, 169, 170, 158), (158, 170, 171, 159), (159, 171, 172, 160), (160, 172, 173, 161), (161, 173, 174, 162), (162, 174, 175, 163), (163, 175, 176, 164), (164, 176, 177, 165), (165, 177, 178, 166), (166, 178, 179, 167), (167, 179, 168, 156), (168, 180, 181, 169), (169, 181, 182, 170), (170, 182, 183, 171), (171, 183, 184, 172), (172, 184, 185, 173), (173, 185, 186, 174), (174, 186, 187, 175), (175, 187, 188, 176), (176, 188, 189, 177), (177, 189, 190, 178), (178, 190, 191, 179), (179, 191, 180, 168), (180, 192, 193, 181), (181, 193, 194, 182), (182, 194, 195, 183), (183, 195, 196, 184), (184, 196, 197, 185), (185, 197, 198, 186), (186, 198, 199, 187), (187, 199, 200, 188), (188, 200, 201, 189), (189, 201, 202, 190), (190, 202, 203, 191), (191, 203, 192, 180), (192, 204, 205, 193), (193, 205, 206, 194), (194, 206, 207, 195), (195, 207, 208, 196), (196, 208, 209, 197), (197, 209, 210, 198), (198, 210, 211, 199), (199, 211, 212, 200), (200, 212, 213, 201), (201, 213, 214, 202), (202, 214, 215, 203), (203, 215, 204, 192), (204, 216, 217, 205), (205, 217, 218, 206), (206, 218, 219, 207), (207, 219, 220, 208), (208, 220, 221, 209), (209, 221, 222, 210), (210, 222, 223, 211), (211, 223, 224, 212), (212, 224, 225, 213), (213, 225, 226, 214), (214, 226, 227, 215), (215, 227, 216, 204), (216, 228, 229, 217), (217, 229, 230, 218), (218, 230, 231, 219), (219, 231, 232, 220), (220, 232, 233, 221), (221, 233, 234, 222), (222, 234, 235, 223), (223, 235, 236, 224), (224, 236, 237, 225), (225, 237, 238, 226), (226, 238, 239, 227), (227, 239, 228, 216), (228, 240, 241, 229), (229, 241, 242, 230), (230, 242, 243, 231), (231, 243, 244, 232), (232, 244, 245, 233), (233, 245, 246, 234), (234, 246, 247, 235), (235, 247, 248, 236), (236, 248, 249, 237), (237, 249, 250, 238), (238, 250, 251, 239), (239, 251, 240, 228), (240, 252, 253, 241), (241, 253, 254, 242), (242, 254, 255, 243), (243, 255, 256, 244), (244, 256, 257, 245), (245, 257, 258, 246), (246, 258, 259, 247), (247, 259, 260, 248), (248, 260, 261, 249), (249, 261, 262, 250), (250, 262, 263, 251), (251, 263, 252, 240), (252, 264, 265, 253), (253, 265, 266, 254), (254, 266, 267, 255), (255, 267, 268, 256), (256, 268, 269, 257), (257, 269, 270, 258), (258, 270, 271, 259), (259, 271, 272, 260), (260, 272, 273, 261), (261, 273, 274, 262), (262, 274, 275, 263), (263, 275, 264, 252), (264, 276, 277, 265), (265, 277, 278, 266), (266, 278, 279, 267), (267, 279, 280, 268), (268, 280, 281, 269), (269, 281, 282, 270), (270, 282, 283, 271), (271, 283, 284, 272), (272, 284, 285, 273), (273, 285, 286, 274), (274, 286, 287, 275), (275, 287, 276, 264), (276, 288, 289, 277), (277, 289, 290, 278), (278, 290, 291, 279), (279, 291, 292, 280), (280, 292, 293, 281), (281, 293, 294, 282), (282, 294, 295, 283), (283, 295, 296, 284), (284, 296, 297, 285), (285, 297, 298, 286), (286, 298, 299, 287), (287, 299, 288, 276), (288, 300, 301, 289), (289, 301, 302, 290), (290, 302, 303, 291), (291, 303, 304, 292), (292, 304, 305, 293), (293, 305, 306, 294), (294, 306, 307, 295), (295, 307, 308, 296), (296, 308, 309, 297), (297, 309, 310, 298), (298, 310, 311, 299), (299, 311, 300, 288), (300, 312, 313, 301), (301, 313, 314, 302), (302, 314, 315, 303), (303, 315, 316, 304), (304, 316, 317, 305), (305, 317, 318, 306), (306, 318, 319, 307), (307, 319, 320, 308), (308, 320, 321, 309), (309, 321, 322, 310), (310, 322, 323, 311), (311, 323, 312, 300), (312, 324, 325, 313), (313, 325, 326, 314), (314, 326, 327, 315), (315, 327, 328, 316), (316, 328, 329, 317), (317, 329, 330, 318), (318, 330, 331, 319), (319, 331, 332, 320), (320, 332, 333, 321), (321, 333, 334, 322), (322, 334, 335, 323), (323, 335, 324, 312), (324, 336, 337, 325), (325, 337, 338, 326), (326, 338, 339, 327), (327, 339, 340, 328), (328, 340, 341, 329), (329, 341, 342, 330), (330, 342, 343, 331), (331, 343, 344, 332), (332, 344, 345, 333), (333, 345, 346, 334), (334, 346, 347, 335), (335, 347, 336, 324), (336, 348, 349, 337), (337, 349, 350, 338), (338, 350, 351, 339), (339, 351, 352, 340), (340, 352, 353, 341), (341, 353, 354, 342), (342, 354, 355, 343), (343, 355, 356, 344), (344, 356, 357, 345), (345, 357, 358, 346), (346, 358, 359, 347), (347, 359, 348, 336), (348, 360, 361, 349), (349, 361, 362, 350), (350, 362, 363, 351), (351, 363, 364, 352), (352, 364, 365, 353), (353, 365, 366, 354), (354, 366, 367, 355), (355, 367, 368, 356), (356, 368, 369, 357), (357, 369, 370, 358), (358, 370, 371, 359), (359, 371, 360, 348), (360, 372, 373, 361), (361, 373, 374, 362), (362, 374, 375, 363), (363, 375, 376, 364), (364, 376, 377, 365), (365, 377, 378, 366), (366, 378, 379, 367), (367, 379, 380, 368), (368, 380, 381, 369), (369, 381, 382, 370), (370, 382, 383, 371), (371, 383, 372, 360), (372, 384, 385, 373), (373, 385, 386, 374), (374, 386, 387, 375), (375, 387, 388, 376), (376, 388, 389, 377), (377, 389, 390, 378), (378, 390, 391, 379), (379, 391, 392, 380), (380, 392, 393, 381), (381, 393, 394, 382), (382, 394, 395, 383), (383, 395, 384, 372), (384, 396, 397, 385), (385, 397, 398, 386), (386, 398, 399, 387), (387, 399, 400, 388), (388, 400, 401, 389), (389, 401, 402, 390), (390, 402, 403, 391), (391, 403, 404, 392), (392, 404, 405, 393), (393, 405, 406, 394), (394, 406, 407, 395), (395, 407, 396, 384), (396, 408, 409, 397), (397, 409, 410, 398), (398, 410, 411, 399), (399, 411, 412, 400), (400, 412, 413, 401), (401, 413, 414, 402), (402, 414, 415, 403), (403, 415, 416, 404), (404, 416, 417, 405), (405, 417, 418, 406), (406, 418, 419, 407), (407, 419, 408, 396), (408, 420, 421, 409), (409, 421, 422, 410), (410, 422, 423, 411), (411, 423, 424, 412), (412, 424, 425, 413), (413, 425, 426, 414), (414, 426, 427, 415), (415, 427, 428, 416), (416, 428, 429, 417), (417, 429, 430, 418), (418, 430, 431, 419), (419, 431, 420, 408), (420, 432, 433, 421), (421, 433, 434, 422), (422, 434, 435, 423), (423, 435, 436, 424), (424, 436, 437, 425), (425, 437, 438, 426), (426, 438, 439, 427), (427, 439, 440, 428), (428, 440, 441, 429), (429, 441, 442, 430), (430, 442, 443, 431), (431, 443, 432, 420), (432, 444, 445, 433), (433, 445, 446, 434), (434, 446, 447, 435), (435, 447, 448, 436), (436, 448, 449, 437), (437, 449, 450, 438), (438, 450, 451, 439), (439, 451, 452, 440), (440, 452, 453, 441), (441, 453, 454, 442), (442, 454, 455, 443), (443, 455, 444, 432), (444, 456, 457, 445), (445, 457, 458, 446), (446, 458, 459, 447), (447, 459, 460, 448), (448, 460, 461, 449), (449, 461, 462, 450), (450, 462, 463, 451), (451, 463, 464, 452), (452, 464, 465, 453), (453, 465, 466, 454), (454, 466, 467, 455), (455, 467, 456, 444), (456, 468, 469, 457), (457, 469, 470, 458), (458, 470, 471, 459), (459, 471, 472, 460), (460, 472, 473, 461), (461, 473, 474, 462), (462, 474, 475, 463), (463, 475, 476, 464), (464, 476, 477, 465), (465, 477, 478, 466), (466, 478, 479, 467), (467, 479, 468, 456), (468, 480, 481, 469), (469, 481, 482, 470), (470, 482, 483, 471), (471, 483, 484, 472), (472, 484, 485, 473), (473, 485, 486, 474), (474, 486, 487, 475), (475, 487, 488, 476), (476, 488, 489, 477), (477, 489, 490, 478), (478, 490, 491, 479), (479, 491, 480, 468), (480, 492, 493, 481), (481, 493, 494, 482), (482, 494, 495, 483), (483, 495, 496, 484), (484, 496, 497, 485), (485, 497, 498, 486), (486, 498, 499, 487), (487, 499, 500, 488), (488, 500, 501, 489), (489, 501, 502, 490), (490, 502, 503, 491), (491, 503, 492, 480), (492, 504, 505, 493), (493, 505, 506, 494), (494, 506, 507, 495), (495, 507, 508, 496), (496, 508, 509, 497), (497, 509, 510, 498), (498, 510, 511, 499), (499, 511, 512, 500), (500, 512, 513, 501), (501, 513, 514, 502), (502, 514, 515, 503), (503, 515, 504, 492), (504, 516, 517, 505), (505, 517, 518, 506), (506, 518, 519, 507), (507, 519, 520, 508), (508, 520, 521, 509), (509, 521, 522, 510), (510, 522, 523, 511), (511, 523, 524, 512), (512, 524, 525, 513), (513, 525, 526, 514), (514, 526, 527, 515), (515, 527, 516, 504), (516, 528, 529, 517), (517, 529, 530, 518), (518, 530, 531, 519), (519, 531, 532, 520), (520, 532, 533, 521), (521, 533, 534, 522), (522, 534, 535, 523), (523, 535, 536, 524), (524, 536, 537, 525), (525, 537, 538, 526), (526, 538, 539, 527), (527, 539, 528, 516), (528, 540, 541, 529), (529, 541, 542, 530), (530, 542, 543, 531), (531, 543, 544, 532), (532, 544, 545, 533), (533, 545, 546, 534), (534, 546, 547, 535), (535, 547, 548, 536), (536, 548, 549, 537), (537, 549, 550, 538), (538, 550, 551, 539), (539, 551, 540, 528), (540, 552, 553, 541), (541, 553, 554, 542), (542, 554, 555, 543), (543, 555, 556, 544), (544, 556, 557, 545), (545, 557, 558, 546), (546, 558, 559, 547), (547, 559, 560, 548), (548, 560, 561, 549), (549, 561, 562, 550), (550, 562, 563, 551), (551, 563, 552, 540), (552, 564, 565, 553), (553, 565, 566, 554), (554, 566, 567, 555), (555, 567, 568, 556), (556, 568, 569, 557), (557, 569, 570, 558), (558, 570, 571, 559), (559, 571, 572, 560), (560, 572, 573, 561), (561, 573, 574, 562), (562, 574, 575, 563), (563, 575, 564, 552), (564, 576, 577, 565), (565, 577, 578, 566), (566, 578, 579, 567), (567, 579, 580, 568), (568, 580, 581, 569), (569, 581, 582, 570), (570, 582, 583, 571), (571, 583, 584, 572), (572, 584, 585, 573), (573, 585, 586, 574), (574, 586, 587, 575), (575, 587, 576, 564), (576, 588, 589, 577), (577, 589, 590, 578), (578, 590, 591, 579), (579, 591, 592, 580), (580, 592, 593, 581), (581, 593, 594, 582), (582, 594, 595, 583), (583, 595, 596, 584), (584, 596, 597, 585), (585, 597, 598, 586), (586, 598, 599, 587), (587, 599, 588, 576), (588, 600, 601, 589), (589, 601, 602, 590), (590, 602, 603, 591), (591, 603, 604, 592), (592, 604, 605, 593), (593, 605, 606, 594), (594, 606, 607, 595), (595, 607, 608, 596), (596, 608, 609, 597), (597, 609, 610, 598), (598, 610, 611, 599), (599, 611, 600, 588), (600, 612, 613, 601), (601, 613, 614, 602), (602, 614, 615, 603), (603, 615, 616, 604), (604, 616, 617, 605), (605, 617, 618, 606), (606, 618, 619, 607), (607, 619, 620, 608), (608, 620, 621, 609), (609, 621, 622, 610), (610, 622, 623, 611), (611, 623, 612, 600), (612, 624, 625, 613), (613, 625, 626, 614), (614, 626, 627, 615), (615, 627, 628, 616), (616, 628, 629, 617), (617, 629, 630, 618), (618, 630, 631, 619), (619, 631, 632, 620), (620, 632, 633, 621), (621, 633, 634, 622), (622, 634, 635, 623), (623, 635, 624, 612), (624, 636, 637, 625), (625, 637, 638, 626), (626, 638, 639, 627), (627, 639, 640, 628), (628, 640, 641, 629), (629, 641, 642, 630), (630, 642, 643, 631), (631, 643, 644, 632), (632, 644, 645, 633), (633, 645, 646, 634), (634, 646, 647, 635), (635, 647, 636, 624), (636, 648, 649, 637), (637, 649, 650, 638), (638, 650, 651, 639), (639, 651, 652, 640), (640, 652, 653, 641), (641, 653, 654, 642), (642, 654, 655, 643), (643, 655, 656, 644), (644, 656, 657, 645), (645, 657, 658, 646), (646, 658, 659, 647), (647, 659, 648, 636), (648, 660, 661, 649), (649, 661, 662, 650), (650, 662, 663, 651), (651, 663, 664, 652), (652, 664, 665, 653), (653, 665, 666, 654), (654, 666, 667, 655), (655, 667, 668, 656), (656, 668, 669, 657), (657, 669, 670, 658), (658, 670, 671, 659), (659, 671, 660, 648), (660, 672, 673, 661), (661, 673, 674, 662), (662, 674, 675, 663), (663, 675, 676, 664), (664, 676, 677, 665), (665, 677, 678, 666), (666, 678, 679, 667), (667, 679, 680, 668), (668, 680, 681, 669), (669, 681, 682, 670), (670, 682, 683, 671), (671, 683, 672, 660), (672, 684, 685, 673), (673, 685, 686, 674), (674, 686, 687, 675), (675, 687, 688, 676), (676, 688, 689, 677), (677, 689, 690, 678), (678, 690, 691, 679), (679, 691, 692, 680), (680, 692, 693, 681), (681, 693, 694, 682), (682, 694, 695, 683), (683, 695, 684, 672), (684, 696, 697, 685), (685, 697, 698, 686), (686, 698, 699, 687), (687, 699, 700, 688), (688, 700, 701, 689), (689, 701, 702, 690), (690, 702, 703, 691), (691, 703, 704, 692), (692, 704, 705, 693), (693, 705, 706, 694), (694, 706, 707, 695), (695, 707, 696, 684), (696, 708, 709, 697), (697, 709, 710, 698), (698, 710, 711, 699), (699, 711, 712, 700), (700, 712, 713, 701), (701, 713, 714, 702), (702, 714, 715, 703), (703, 715, 716, 704), (704, 716, 717, 705), (705, 717, 718, 706), (706, 718, 719, 707), (707, 719, 708, 696), (708, 720, 721, 709), (709, 721, 722, 710), (710, 722, 723, 711), (711, 723, 724, 712), (712, 724, 725, 713), (713, 725, 726, 714), (714, 726, 727, 715), (715, 727, 728, 716), (716, 728, 729, 717), (717, 729, 730, 718), (718, 730, 731, 719), (719, 731, 720, 708), (720, 732, 733, 721), (721, 733, 734, 722), (722, 734, 735, 723), (723, 735, 736, 724), (724, 736, 737, 725), (725, 737, 738, 726), (726, 738, 739, 727), (727, 739, 740, 728), (728, 740, 741, 729), (729, 741, 742, 730), (730, 742, 743, 731), (731, 743, 732, 720), (732, 744, 745, 733), (733, 745, 746, 734), (734, 746, 747, 735), (735, 747, 748, 736), (736, 748, 749, 737), (737, 749, 750, 738), (738, 750, 751, 739), (739, 751, 752, 740), (740, 752, 753, 741), (741, 753, 754, 742), (742, 754, 755, 743), (743, 755, 744, 732), (744, 756, 757, 745), (745, 757, 758, 746), (746, 758, 759, 747), (747, 759, 760, 748), (748, 760, 761, 749), (749, 761, 762, 750), (750, 762, 763, 751), (751, 763, 764, 752), (752, 764, 765, 753), (753, 765, 766, 754), (754, 766, 767, 755), (755, 767, 756, 744), (756, 768, 769, 757), (757, 769, 770, 758), (758, 770, 771, 759), (759, 771, 772, 760), (760, 772, 773, 761), (761, 773, 774, 762), (762, 774, 775, 763), (763, 775, 776, 764), (764, 776, 777, 765), (765, 777, 778, 766), (766, 778, 779, 767), (767, 779, 768, 756), (768, 780, 781, 769), (769, 781, 782, 770), (770, 782, 783, 771), (771, 783, 784, 772), (772, 784, 785, 773), (773, 785, 786, 774), (774, 786, 787, 775), (775, 787, 788, 776), (776, 788, 789, 777), (777, 789, 790, 778), (778, 790, 791, 779), (779, 791, 780, 768), (780, 792, 793, 781), (781, 793, 794, 782), (782, 794, 795, 783), (783, 795, 796, 784), (784, 796, 797, 785), (785, 797, 798, 786), (786, 798, 799, 787), (787, 799, 800, 788), (788, 800, 801, 789), (789, 801, 802, 790), (790, 802, 803, 791), (791, 803, 792, 780), (792, 804, 805, 793), (793, 805, 806, 794), (794, 806, 807, 795), (795, 807, 808, 796), (796, 808, 809, 797), (797, 809, 810, 798), (798, 810, 811, 799), (799, 811, 812, 800), (800, 812, 813, 801), (801, 813, 814, 802), (802, 814, 815, 803), (803, 815, 804, 792), (804, 816, 817, 805), (805, 817, 818, 806), (806, 818, 819, 807), (807, 819, 820, 808), (808, 820, 821, 809), (809, 821, 822, 810), (810, 822, 823, 811), (811, 823, 824, 812), (812, 824, 825, 813), (813, 825, 826, 814), (814, 826, 827, 815), (815, 827, 816, 804), (816, 828, 829, 817), (817, 829, 830, 818), (818, 830, 831, 819), (819, 831, 832, 820), (820, 832, 833, 821), (821, 833, 834, 822), (822, 834, 835, 823), (823, 835, 836, 824), (824, 836, 837, 825), (825, 837, 838, 826), (826, 838, 839, 827), (827, 839, 828, 816), (828, 840, 841, 829), (829, 841, 842, 830), (830, 842, 843, 831), (831, 843, 844, 832), (832, 844, 845, 833), (833, 845, 846, 834), (834, 846, 847, 835), (835, 847, 848, 836), (836, 848, 849, 837), (837, 849, 850, 838), (838, 850, 851, 839), (839, 851, 840, 828), (840, 852, 853, 841), (841, 853, 854, 842), (842, 854, 855, 843), (843, 855, 856, 844), (844, 856, 857, 845), (845, 857, 858, 846), (846, 858, 859, 847), (847, 859, 860, 848), (848, 860, 861, 849), (849, 861, 862, 850), (850, 862, 863, 851), (851, 863, 852, 840), (852, 864, 865, 853), (853, 865, 866, 854), (854, 866, 867, 855), (855, 867, 868, 856), (856, 868, 869, 857), (857, 869, 870, 858), (858, 870, 871, 859), (859, 871, 872, 860), (860, 872, 873, 861), (861, 873, 874, 862), (862, 874, 875, 863), (863, 875, 864, 852), (864, 876, 877, 865), (865, 877, 878, 866), (866, 878, 879, 867), (867, 879, 880, 868), (868, 880, 881, 869), (869, 881, 882, 870), (870, 882, 883, 871), (871, 883, 884, 872), (872, 884, 885, 873), (873, 885, 886, 874), (874, 886, 887, 875), (875, 887, 876, 864), (876, 888, 889, 877), (877, 889, 890, 878), (878, 890, 891, 879), (879, 891, 892, 880), (880, 892, 893, 881), (881, 893, 894, 882), (882, 894, 895, 883), (883, 895, 896, 884), (884, 896, 897, 885), (885, 897, 898, 886), (886, 898, 899, 887), (887, 899, 888, 876), (888, 900, 901, 889), (889, 901, 902, 890), (890, 902, 903, 891), (891, 903, 904, 892), (892, 904, 905, 893), (893, 905, 906, 894), (894, 906, 907, 895), (895, 907, 908, 896), (896, 908, 909, 897), (897, 909, 910, 898), (898, 910, 911, 899), (899, 911, 900, 888), (900, 912, 913, 901), (901, 913, 914, 902), (902, 914, 915, 903), (903, 915, 916, 904), (904, 916, 917, 905), (905, 917, 918, 906), (906, 918, 919, 907), (907, 919, 920, 908), (908, 920, 921, 909), (909, 921, 922, 910), (910, 922, 923, 911), (911, 923, 912, 900), (912, 924, 925, 913), (913, 925, 926, 914), (914, 926, 927, 915), (915, 927, 928, 916), (916, 928, 929, 917), (917, 929, 930, 918), (918, 930, 931, 919), (919, 931, 932, 920), (920, 932, 933, 921), (921, 933, 934, 922), (922, 934, 935, 923), (923, 935, 924, 912), (924, 936, 937, 925), (925, 937, 938, 926), (926, 938, 939, 927), (927, 939, 940, 928), (928, 940, 941, 929), (929, 941, 942, 930), (930, 942, 943, 931), (931, 943, 944, 932), (932, 944, 945, 933), (933, 945, 946, 934), (934, 946, 947, 935), (935, 947, 936, 924), (936, 948, 949, 937), (937, 949, 950, 938), (938, 950, 951, 939), (939, 951, 952, 940), (940, 952, 953, 941), (941, 953, 954, 942), (942, 954, 955, 943), (943, 955, 956, 944), (944, 956, 957, 945), (945, 957, 958, 946), (946, 958, 959, 947), (947, 959, 948, 936), (948, 960, 961, 949), (949, 961, 962, 950), (950, 962, 963, 951), (951, 963, 964, 952), (952, 964, 965, 953), (953, 965, 966, 954), (954, 966, 967, 955), (955, 967, 968, 956), (956, 968, 969, 957), (957, 969, 970, 958), (958, 970, 971, 959), (959, 971, 960, 948), (960, 972, 973, 961), (961, 973, 974, 962), (962, 974, 975, 963), (963, 975, 976, 964), (964, 976, 977, 965), (965, 977, 978, 966), (966, 978, 979, 967), (967, 979, 980, 968), (968, 980, 981, 969), (969, 981, 982, 970), (970, 982, 983, 971), (971, 983, 972, 960), (972, 984, 985, 973), (973, 985, 986, 974), (974, 986, 987, 975), (975, 987, 988, 976), (976, 988, 989, 977), (977, 989, 990, 978), (978, 990, 991, 979), (979, 991, 992, 980), (980, 992, 993, 981), (981, 993, 994, 982), (982, 994, 995, 983), (983, 995, 984, 972), (984, 996, 997, 985), (985, 997, 998, 986), (986, 998, 999, 987), (987, 999, 1000, 988), (988, 1000, 1001, 989), (989, 1001, 1002, 990), (990, 1002, 1003, 991), (991, 1003, 1004, 992), (992, 1004, 1005, 993), (993, 1005, 1006, 994), (994, 1006, 1007, 995), (995, 1007, 996, 984), (996, 1008, 1009, 997), (997, 1009, 1010, 998), (998, 1010, 1011, 999), (999, 1011, 1012, 1000), (1000, 1012, 1013, 1001), (1001, 1013, 1014, 1002), (1002, 1014, 1015, 1003), (1003, 1015, 1016, 1004), (1004, 1016, 1017, 1005), (1005, 1017, 1018, 1006), (1006, 1018, 1019, 1007), (1007, 1019, 1008, 996), (1008, 1020, 1021, 1009), (1009, 1021, 1022, 1010), (1010, 1022, 1023, 1011), (1011, 1023, 1024, 1012), (1012, 1024, 1025, 1013), (1013, 1025, 1026, 1014), (1014, 1026, 1027, 1015), (1015, 1027, 1028, 1016), (1016, 1028, 1029, 1017), (1017, 1029, 1030, 1018), (1018, 1030, 1031, 1019), (1019, 1031, 1020, 1008), (1020, 1032, 1033, 1021), (1021, 1033, 1034, 1022), (1022, 1034, 1035, 1023), (1023, 1035, 1036, 1024), (1024, 1036, 1037, 1025), (1025, 1037, 1038, 1026), (1026, 1038, 1039, 1027), (1027, 1039, 1040, 1028), (1028, 1040, 1041, 1029), (1029, 1041, 1042, 1030), (1030, 1042, 1043, 1031), (1031, 1043, 1032, 1020), (1032, 1044, 1045, 1033), (1033, 1045, 1046, 1034), (1034, 1046, 1047, 1035), (1035, 1047, 1048, 1036), (1036, 1048, 1049, 1037), (1037, 1049, 1050, 1038), (1038, 1050, 1051, 1039), (1039, 1051, 1052, 1040), (1040, 1052, 1053, 1041), (1041, 1053, 1054, 1042), (1042, 1054, 1055, 1043), (1043, 1055, 1044, 1032), (1044, 0, 1, 1045), (1045, 1, 2, 1046), (1046, 2, 3, 1047), (1047, 3, 4, 1048), (1048, 4, 5, 1049), (1049, 5, 6, 1050), (1050, 6, 7, 1051), (1051, 7, 8, 1052), (1052, 8, 9, 1053), (1053, 9, 10, 1054), (1054, 10, 11, 1055), (1055, 11, 0, 1044)])
me_torus_001.use_remesh_preserve_volume = False
me_torus_001.use_remesh_preserve_attributes = False
me_torus_001.use_mirror_vertex_groups = False
me_torus_001.update()
me_plane = bpy.data.meshes.new('Plane')
me_plane.from_pydata([(-1.0, -1.0, 0.0), (1.0, -1.0, 0.0), (-1.0, 1.0, 0.0), (1.0, 1.0, 0.0)], [], [(0, 1, 3, 2)])
me_plane.use_remesh_preserve_volume = False
me_plane.use_remesh_preserve_attributes = False
me_plane.use_mirror_vertex_groups = False
me_plane.update()

# ---- objects
ob_torus_001 = bpy.data.objects.new('Torus.001', me_torus_001)
ob_plane = bpy.data.objects.new('Plane', me_plane)
ob_lamp = bpy.data.objects.new('Lamp', light_lamp)
ob_camera = bpy.data.objects.new('Camera', cam_camera)

# ---- transforms, parenting, visibility, modifiers, constraints
ob_torus_001.location = (0.2083, 0.2217, 0.3163)
ob_torus_001.lineart.crease_threshold = 0.0
ob_plane.location = (0.0, 0.0, -0.005502)
ob_plane.scale = (8.007, 8.007, 8.007)
ob_plane.lineart.crease_threshold = 0.0
ob_lamp.location = (4.076, 1.005, 5.904)
ob_lamp.rotation_euler = (0.6503, 0.05522, 1.866)
ob_lamp.lock_rotations_4d = False
ob_lamp.empty_display_type = 'ARROWS'
ob_lamp.color = (0.0, 0.0, 0.0, 0.0)
ob_lamp.lineart.crease_threshold = 0.0
ob_camera.location = (7.481, -6.508, 5.344)
ob_camera.rotation_euler = (1.109, 0.0, 0.8149)
ob_camera.lock_rotations_4d = False
ob_camera.empty_display_type = 'ARROWS'
ob_camera.color = (0.0, 0.0, 0.0, 0.0)
ob_camera.display_type = 'WIRE'
ob_camera.lineart.crease_threshold = 0.0

# ---- collection membership
col_collection_1.objects.link(ob_torus_001)
col_collection_1.objects.link(ob_plane)
col_collection_1.objects.link(ob_lamp)
col_collection_1.objects.link(ob_camera)

# ---- scene / render settings (as saved in the file)
scene.camera = ob_camera
scene.frame_start = 1; scene.frame_end = 250; scene.frame_set(1)
scene.render.engine = 'BLENDER_EEVEE_NEXT'
scene.render.resolution_percentage = 50
scene.render.dither_intensity = 0.0
scene.cycles.use_denoising = False
scene.cycles.samples = 128
scene.cycles.sampling_pattern = 'TABULATED_SOBOL'
scene.cycles.use_adaptive_sampling = False
scene.cycles.use_light_tree = False
scene.cycles.blur_glossy = 0.0
scene.cycles.sample_clamp_indirect = 0.0
scene.view_settings.view_transform = 'Standard'
bpy.context.view_layer.update()
